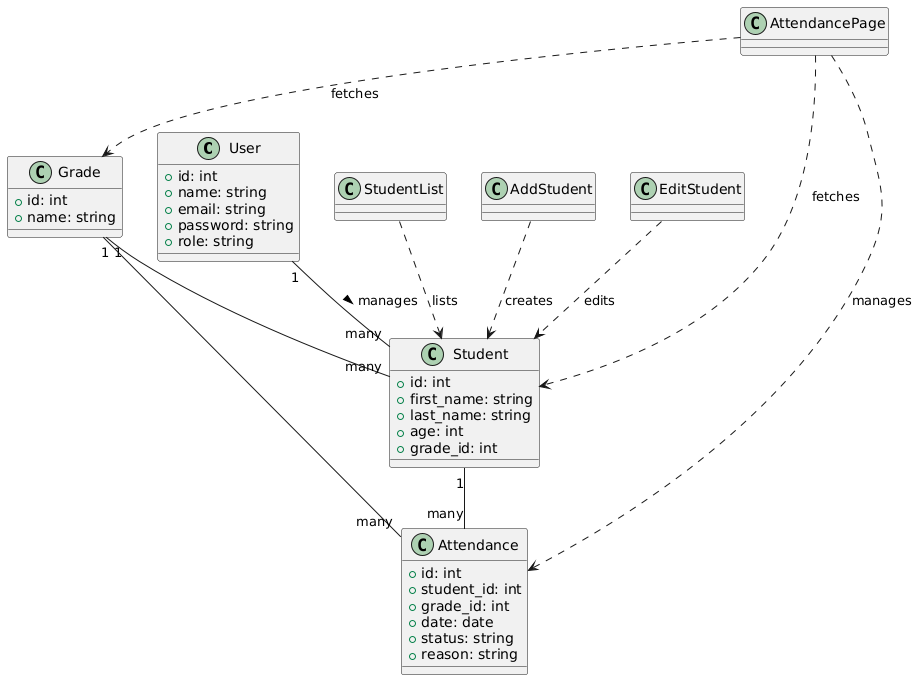

The diagram above was rendered by PlantUML. Its source (embedded in the PNG):
@startuml
' Models
class User {
  +id: int
  +name: string
  +email: string
  +password: string
  +role: string
}

class Student {
  +id: int
  +first_name: string
  +last_name: string
  +age: int
  +grade_id: int
}

class Grade {
  +id: int
  +name: string
}

class Attendance {
  +id: int
  +student_id: int
  +grade_id: int
  +date: date
  +status: string
  +reason: string
}

' Relationships
User "1" -- "many" Student : manages >
Grade "1" -- "many" Student
Student "1" -- "many" Attendance
Grade "1" -- "many" Attendance

' Livewire Components (as controllers/views)
class StudentList
class AddStudent
class EditStudent
class AttendancePage

' Component relationships
StudentList ..> Student : lists
AddStudent ..> Student : creates
EditStudent ..> Student : edits
AttendancePage ..> Attendance : manages
AttendancePage ..> Student : fetches
AttendancePage ..> Grade : fetches
@enduml